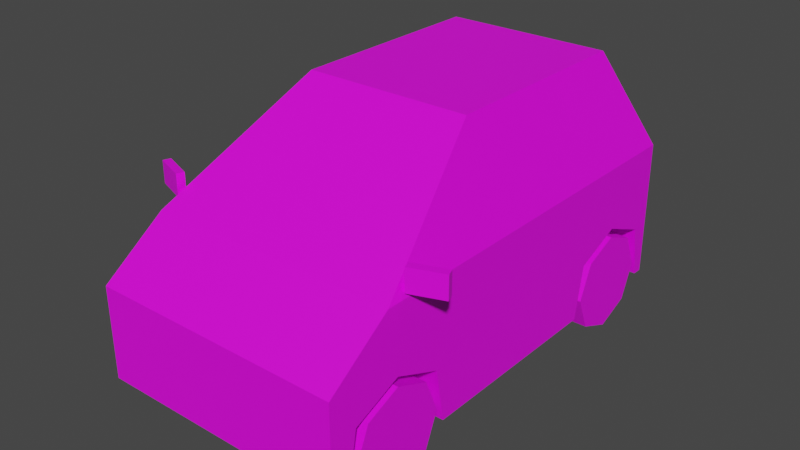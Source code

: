 # Source: Veh_Microcar_White.blend  (saved by Blender 2.90.8; exported with 4.5.12 LTS)
import bpy
from mathutils import Matrix  # noqa: F401  (used for matrix-valued properties, if any)

bpy.ops.wm.read_factory_settings(use_empty=True)
scene = bpy.context.scene
scene.name = 'Scene'

# ---- collections
col_collection = bpy.data.collections.new('Collection'); scene.collection.children.link(col_collection)

# ---- images (referenced by path relative to the original .blend; pixels are not part of the script)
import os
ASSET_DIR = os.environ.get("B2B_ASSET_DIR", "")  # directory of the original .blend (textures are referenced by path, not embedded)
HERE = os.path.dirname(os.path.abspath(__file__))  # packed textures are extracted next to this script under _unpacked/

def load_image(name, relpath, width, height, colorspace="sRGB"):
    """Load a texture the original file referenced (path relative to the .blend, or extracted next to this script)."""
    p = next((c for c in (os.path.join(HERE, relpath), os.path.join(ASSET_DIR, relpath)) if relpath and os.path.exists(c)), "")
    if p:
        img = bpy.data.images.load(p, check_existing=True)
        img.name = name
    else:  # same state as the original file: an image datablock whose file is absent (Cycles renders it pink)
        img = bpy.data.images.new(name, width, height)
        img.source = "FILE"
        img.filepath = "//" + (relpath or name)
    img.colorspace_settings.name = colorspace
    return img
img_city_vehicles_pallete_png = load_image('city_vehicles_pallete.png', 'city_vehicles_pallete.png', 1024, 1024, 'sRGB')

# ---- materials (node trees are filled in below, after node groups)
mat_material_001 = bpy.data.materials.new('Material.001')
mat_material_001.use_transparent_shadow = False

# ---- material node trees
mat_material_001.use_nodes = True; mat_material_001.node_tree.nodes.clear()
_N = mat_material_001.node_tree.nodes; _L = mat_material_001.node_tree.links
n0 = _N.new('ShaderNodeBsdfPrincipled'); n0.name = 'Principled BSDF'; n0.location = (10, 300)
n0.distribution = 'GGX'
n0.subsurface_method = 'BURLEY'
n0.inputs[3].default_value = 1.45
n0.inputs[27].default_value = (0.0, 0.0, 0.0, 1.0)
n0.inputs[28].default_value = 1.0
n1 = _N.new('ShaderNodeOutputMaterial'); n1.name = 'Material Output'; n1.location = (300, 300)
n2 = _N.new('ShaderNodeTexImage'); n2.name = 'Image Texture'; n2.location = (-333, 94)
n2.image = img_city_vehicles_pallete_png
n2.interpolation = 'Closest'
_L.new(n0.outputs[0], n1.inputs[0])
_L.new(n2.outputs[0], n0.inputs[0])
n1.is_active_output = True

# ---- world
world_world = bpy.data.worlds.new('World'); scene.world = world_world
world_world.use_nodes = True; world_world.node_tree.nodes.clear()
_N = world_world.node_tree.nodes; _L = world_world.node_tree.links
n0 = _N.new('ShaderNodeOutputWorld'); n0.name = 'World Output'; n0.location = (300, 300)
n1 = _N.new('ShaderNodeBackground'); n1.name = 'Background'; n1.location = (10, 300)
n1.inputs[0].default_value = (0.05088, 0.05088, 0.05088, 1.0)
_L.new(n1.outputs[0], n0.inputs[0])
n0.is_active_output = True
world_world.color = (0.05088, 0.05088, 0.05088)
world_world.use_sun_shadow = False
world_world.sun_shadow_jitter_overblur = 0.0

# ---- meshes
me_plane = bpy.data.meshes.new('Plane')
me_plane.from_pydata([(0.2226, -0.6541, 0.2539), (0.2226, -0.5144, 0.3118), (0.2226, -0.3747, 0.2539), (0.2226, 0.2674, 0.2539), (0.2226, 0.4071, 0.3118), (0.2226, 0.5468, 0.2539), (0.3679, -0.7342, 0.3659), (0.3679, -0.7342, 0.09772), (0.2295, 0.4986, 0.753), (0.3679, 0.6021, 0.09772), (0.2577, -0.1146, 0.7533), (0.3575, -0.4645, 0.5237), (0.3177, 0.5815, 0.5501), (0.3679, 0.4071, 0.3118), (0.3679, 0.5468, 0.2539), (0.3679, 0.2674, 0.2539), (0.2226, 0.4071, 0.09772), (0.2226, 0.5742, 0.09772), (0.3679, 0.5742, 0.09772), (0.3679, 0.24, 0.09772), (0.2226, 0.24, 0.09772), (0.3679, -0.5144, 0.3118), (0.3679, -0.3747, 0.2539), (0.3679, -0.6541, 0.2539), (0.2226, -0.5144, 0.09772), (0.2226, -0.3473, 0.09772), (0.3679, -0.3473, 0.09772), (0.3679, -0.6815, 0.09772), (0.2226, -0.6815, 0.09772), (0.1849, -0.7342, 0.3659), (0.3679, -0.6027, 0.4595), (0.311, -0.6027, 0.4595), (0.1849, -0.6921, 0.3959), (0.2473, 0.3061, 0.7773), (0.3679, 0.4229, 0.4996), (0.2577, 0.1217, 0.7533), (0.3575, 0.1217, 0.5237), (0.2473, 0.1479, 0.7773), (0.2265, -0.145, 0.7629), (0.3272, -0.4982, 0.5312), (0.3679, 0.1479, 0.4996), (0.2577, 0.1479, 0.7534), (0.3577, 0.1479, 0.5231), (0.2572, 0.2538, 0.7534), (0.3294, 0.2538, 0.5883), (0.3575, 0.1479, 0.5237), (0.2473, -0.1231, 0.7773), (0.3679, -0.5463, 0.4996), (0.223, -0.7342, 0.3368), (0.1629, -0.7342, 0.2736), (0.3679, 0.6021, 0.4996), (0.2473, 0.4886, 0.7773), (0.2402, -0.7342, 0.1857), (0.2841, -0.7342, 0.1286), (0.02092, -0.7342, 0.306), (0.04778, -0.7342, 0.2598), (0.04778, -0.7342, 0.2044), (0.3679, 0.6021, 0.2927), (0.3679, 0.6021, 0.4657), (0.295, 0.6021, 0.4657), (0.295, 0.6021, 0.3474), (0.06566, 0.6021, 0.4061), (0.06566, 0.6021, 0.3301), (0.2943, 0.6021, 0.09772), (0.2274, 0.6021, 0.1646), (0.3679, 0.6021, 0.3474), (-0.2226, -0.6541, 0.2539), (-0.2226, -0.5144, 0.3118), (-0.2226, -0.3747, 0.2539), (-0.2226, 0.2674, 0.2539), (-0.2226, 0.4071, 0.3118), (-0.2226, 0.5468, 0.2539), (-0.3679, -0.7342, 0.3659), (-0.3679, -0.7342, 0.09772), (-0.2295, 0.4986, 0.753), (-0.3679, 0.6021, 0.09772), (-0.2577, -0.1146, 0.7533), (-0.3575, -0.4645, 0.5237), (-0.3177, 0.5815, 0.5501), (0.0, -0.7342, 0.3659), (0.0, -0.7342, 0.09772), (0.0, 0.4886, 0.7773), (0.0, 0.6021, 0.09772), (0.0, -0.1231, 0.7773), (0.0, -0.5463, 0.4996), (0.0, 0.6021, 0.4996), (-0.3679, 0.4071, 0.3118), (-0.3679, 0.5468, 0.2539), (-0.3679, 0.2674, 0.2539), (-0.2226, 0.4071, 0.09772), (-0.2226, 0.5742, 0.09772), (-0.3679, 0.5742, 0.09772), (-0.3679, 0.24, 0.09772), (-0.2226, 0.24, 0.09772), (-0.3679, -0.5144, 0.3118), (-0.3679, -0.3747, 0.2539), (-0.3679, -0.6541, 0.2539), (-0.2226, -0.5144, 0.09772), (-0.2226, -0.3473, 0.09772), (-0.3679, -0.3473, 0.09772), (-0.3679, -0.6815, 0.09772), (-0.2226, -0.6815, 0.09772), (-0.1849, -0.7342, 0.3659), (-0.3679, -0.6027, 0.4595), (-0.311, -0.6027, 0.4595), (-0.1849, -0.6921, 0.3959), (-0.2473, 0.3061, 0.7773), (-0.3679, 0.4229, 0.4996), (-0.2577, 0.1217, 0.7533), (-0.3575, 0.1217, 0.5237), (-0.2473, 0.1479, 0.7773), (-0.2265, -0.145, 0.7629), (-0.3272, -0.4982, 0.5312), (-0.3679, 0.1479, 0.4996), (-0.2577, 0.1479, 0.7534), (-0.3577, 0.1479, 0.5231), (-0.2572, 0.2538, 0.7534), (-0.3294, 0.2538, 0.5883), (-0.3575, 0.1479, 0.5237), (-0.2473, -0.1231, 0.7773), (-0.3679, -0.5463, 0.4996), (0.0, -0.145, 0.7629), (0.0, -0.4982, 0.5312), (0.0, -0.7342, 0.3368), (0.0, -0.7342, 0.2736), (-0.223, -0.7342, 0.3368), (-0.1629, -0.7342, 0.2736), (-0.3679, 0.6021, 0.4996), (-0.2473, 0.4886, 0.7773), (0.0, 0.5815, 0.5501), (0.0, 0.4986, 0.753), (0.0, -0.7342, 0.1857), (0.0, -0.7342, 0.1286), (-0.2402, -0.7342, 0.1857), (-0.2841, -0.7342, 0.1286), (0.0, -0.7342, 0.3267), (0.0, -0.7342, 0.2852), (-0.02092, -0.7342, 0.306), (0.0, -0.7342, 0.2598), (0.0, -0.7342, 0.2044), (-0.04778, -0.7342, 0.2598), (-0.04778, -0.7342, 0.2044), (-0.3679, 0.6021, 0.2927), (-0.3679, 0.6021, 0.4657), (-0.295, 0.6021, 0.4657), (-0.295, 0.6021, 0.3474), (0.0, 0.6021, 0.3301), (0.0, 0.6021, 0.4061), (-0.06566, 0.6021, 0.4061), (-0.06566, 0.6021, 0.3301), (0.0, 0.6021, 0.1646), (-0.2943, 0.6021, 0.09772), (-0.2274, 0.6021, 0.1646), (-0.3679, 0.6021, 0.3474), (0.3676, -0.492, 0.5138), (0.3676, -0.492, 0.5784), (0.3598, -0.4707, 0.5138), (0.3598, -0.4707, 0.5784), (0.4597, -0.4583, 0.5138), (0.4597, -0.4583, 0.5784), (0.4519, -0.437, 0.5138), (0.4519, -0.437, 0.5784), (-0.3676, -0.492, 0.5138), (-0.3676, -0.492, 0.5784), (-0.3598, -0.4707, 0.5138), (-0.3598, -0.4707, 0.5784), (-0.4597, -0.4583, 0.5138), (-0.4597, -0.4583, 0.5784), (-0.4519, -0.437, 0.5138), (-0.4519, -0.437, 0.5784)], [], [(0, 1, 21, 23), (1, 2, 22, 21), (2, 25, 26, 22), (3, 4, 13, 15), (4, 5, 14, 13), (5, 17, 18, 14), (50, 34, 40, 47, 30, 6, 7, 27, 23, 21, 22, 26, 19, 15, 13, 14, 18, 9, 57, 65, 58), (50, 58, 59, 60, 57, 9, 63, 64, 150, 146, 62, 61, 147, 85), (46, 37, 33, 51, 81, 83), (6, 30, 31, 32, 29), (39, 38, 121, 122), (8, 12, 129, 130), (7, 6, 29, 79, 123, 48, 49, 124, 138, 55, 56, 139, 131, 52, 53, 132, 80), (11, 36, 35, 10), (16, 3, 20), (16, 4, 3), (16, 5, 4), (20, 3, 15, 19), (17, 5, 16), (24, 0, 28), (24, 1, 0), (24, 2, 1), (28, 0, 23, 27), (25, 2, 24), (9, 18, 17, 16, 20, 19, 26, 25, 24, 28, 27, 7, 80, 82, 63), (29, 32, 31, 30, 47, 84, 79), (33, 34, 50, 51), (37, 41, 43, 44, 42, 40, 34, 33), (10, 35, 37, 46), (11, 10, 46, 47), (36, 11, 47, 40), (35, 41, 37), (42, 44, 43, 41, 45), (45, 36, 40, 42), (41, 35, 36, 45), (38, 39, 47, 46), (121, 38, 46, 83), (39, 122, 84, 47), (124, 49, 48, 123, 135, 54, 136), (12, 8, 51, 50), (129, 12, 50, 85), (8, 130, 81, 51), (132, 53, 52, 131), (136, 54, 135), (139, 56, 55, 138), (57, 60, 65), (147, 61, 62, 146), (150, 64, 63, 82), (65, 60, 59, 58), (66, 96, 94, 67), (67, 94, 95, 68), (68, 95, 99, 98), (69, 88, 86, 70), (70, 86, 87, 71), (71, 87, 91, 90), (127, 143, 153, 142, 75, 91, 87, 86, 88, 92, 99, 95, 94, 96, 100, 73, 72, 103, 120, 113, 107), (127, 85, 147, 148, 149, 146, 150, 152, 151, 75, 142, 145, 144, 143), (119, 83, 81, 128, 106, 110), (72, 102, 105, 104, 103), (112, 122, 121, 111), (74, 130, 129, 78), (73, 80, 132, 134, 133, 131, 139, 141, 140, 138, 124, 126, 125, 123, 79, 102, 72), (77, 76, 108, 109), (89, 93, 69), (89, 69, 70), (89, 70, 71), (93, 92, 88, 69), (90, 89, 71), (97, 101, 66), (97, 66, 67), (97, 67, 68), (101, 100, 96, 66), (98, 97, 68), (75, 151, 82, 80, 73, 100, 101, 97, 98, 99, 92, 93, 89, 90, 91), (102, 79, 84, 120, 103, 104, 105), (106, 128, 127, 107), (110, 106, 107, 113, 115, 117, 116, 114), (76, 119, 110, 108), (77, 120, 119, 76), (109, 113, 120, 77), (108, 110, 114), (115, 118, 114, 116, 117), (118, 115, 113, 109), (114, 118, 109, 108), (111, 119, 120, 112), (121, 83, 119, 111), (112, 120, 84, 122), (124, 136, 137, 135, 123, 125, 126), (78, 127, 128, 74), (129, 85, 127, 78), (74, 128, 81, 130), (132, 131, 133, 134), (136, 135, 137), (139, 138, 140, 141), (142, 153, 145), (147, 146, 149, 148), (150, 82, 151, 152), (153, 143, 144, 145), (154, 155, 157, 156), (156, 157, 161, 160), (160, 161, 159, 158), (158, 159, 155, 154), (156, 160, 158, 154), (161, 157, 155, 159), (162, 164, 165, 163), (164, 168, 169, 165), (168, 166, 167, 169), (166, 162, 163, 167), (164, 162, 166, 168), (169, 167, 163, 165)])
_uv = me_plane.uv_layers.new(name='UVMap')
_uv.uv.foreach_set('vector', [0.2047, 0.05773, 0.2047, 0.05509, 0.2075, 0.05509, 0.2075, 0.05773, 0.2047, 0.05509, 0.2047, 0.05245, 0.2075, 0.05245, 0.2075, 0.05509, 0.2208, 0.05117, 0.2208, 0.05414, 0.218, 0.05414, 0.218, 0.05117, 0.2162, 0.04382, 0.2162, 0.04118, 0.219, 0.04118, 0.219, 0.04382, 0.2162, 0.04118, 0.2162, 0.03854, 0.219, 0.03854, 0.219, 0.04118, 0.2208, 0.05414, 0.2208, 0.05711, 0.218, 0.05711, 0.218, 0.05414, 0.9162, 0.3419, 0.9162, 0.34, 0.9162, 0.3371, 0.9162, 0.3299, 0.9166, 0.3293, 0.9176, 0.328, 0.9204, 0.328, 0.9204, 0.3285, 0.9187, 0.3288, 0.9181, 0.3303, 0.9187, 0.3317, 0.9204, 0.332, 0.9204, 0.3381, 0.9187, 0.3384, 0.9181, 0.3398, 0.9187, 0.3413, 0.9204, 0.3416, 0.9204, 0.3419, 0.9183, 0.3419, 0.9178, 0.3419, 0.9165, 0.3419, 0.9161, 0.3419, 0.9165, 0.3419, 0.9165, 0.3426, 0.9178, 0.3426, 0.9183, 0.3419, 0.9204, 0.3419, 0.9204, 0.3426, 0.9197, 0.3433, 0.9197, 0.3457, 0.9179, 0.3457, 0.9179, 0.345, 0.9171, 0.345, 0.9171, 0.3457, 0.9161, 0.3457, 0.1435, 0.04848, 0.1435, 0.04697, 0.1435, 0.04609, 0.1435, 0.04507, 0.1449, 0.04507, 0.1449, 0.04848, 0.9701, 0.5037, 0.9701, 0.4996, 0.9719, 0.4996, 0.976, 0.5024, 0.976, 0.5037, 0.1106, 0.04704, 0.1113, 0.04482, 0.1127, 0.04482, 0.1127, 0.04704, 0.1152, 0.04171, 0.1166, 0.04115, 0.1166, 0.04315, 0.1152, 0.04315, 0.9232, 0.3495, 0.9204, 0.3495, 0.9204, 0.3476, 0.9204, 0.3457, 0.9207, 0.3457, 0.9207, 0.348, 0.9214, 0.3474, 0.9214, 0.3457, 0.9215, 0.3457, 0.9215, 0.3462, 0.9221, 0.3462, 0.9221, 0.3457, 0.9223, 0.3457, 0.9223, 0.3482, 0.9229, 0.3487, 0.9229, 0.3457, 0.9232, 0.3457, 0.1168, 0.03413, 0.1168, 0.03781, 0.1152, 0.03781, 0.1152, 0.03633, 0.2162, 0.04802, 0.2132, 0.04538, 0.2162, 0.04486, 0.2162, 0.04802, 0.2121, 0.04802, 0.2132, 0.04538, 0.2162, 0.04802, 0.2132, 0.05066, 0.2121, 0.04802, 0.2188, 0.03404, 0.2188, 0.03114, 0.2216, 0.03114, 0.2216, 0.03404, 0.2162, 0.05117, 0.2132, 0.05066, 0.2162, 0.04802, 0.2121, 0.04802, 0.2091, 0.04538, 0.2121, 0.04486, 0.2121, 0.04802, 0.208, 0.04802, 0.2091, 0.04538, 0.2121, 0.04802, 0.2091, 0.05066, 0.208, 0.04802, 0.2188, 0.03694, 0.2188, 0.03404, 0.2216, 0.03404, 0.2216, 0.03694, 0.2121, 0.05117, 0.2091, 0.05066, 0.2121, 0.04802, 0.2282, 0.03255, 0.2282, 0.03304, 0.2256, 0.03304, 0.2256, 0.03601, 0.2256, 0.03897, 0.2282, 0.03897, 0.2282, 0.04938, 0.2256, 0.04938, 0.2256, 0.05235, 0.2256, 0.05531, 0.2282, 0.05531, 0.2282, 0.05624, 0.2216, 0.05624, 0.2216, 0.03255, 0.2269, 0.03255, 0.9073, 0.3546, 0.9073, 0.3542, 0.9059, 0.3532, 0.9053, 0.3532, 0.9053, 0.3526, 0.9092, 0.3526, 0.9092, 0.3546, 0.1469, 0.04342, 0.1486, 0.04407, 0.1486, 0.04507, 0.1469, 0.04444, 0.1469, 0.04254, 0.1471, 0.04254, 0.1471, 0.04313, 0.148, 0.04313, 0.1484, 0.04254, 0.1486, 0.04254, 0.1486, 0.04407, 0.1469, 0.04342, 0.1471, 0.04108, 0.1471, 0.04239, 0.1469, 0.04254, 0.1469, 0.04103, 0.1484, 0.03913, 0.1471, 0.04108, 0.1469, 0.04103, 0.1486, 0.03867, 0.1484, 0.04239, 0.1484, 0.03913, 0.1486, 0.03867, 0.1486, 0.04254, 0.1471, 0.04239, 0.1471, 0.04254, 0.1469, 0.04254, 0.1168, 0.03798, 0.1163, 0.03864, 0.1152, 0.03864, 0.1152, 0.03798, 0.1168, 0.03798, 0.1484, 0.04254, 0.1484, 0.04239, 0.1486, 0.04254, 0.1484, 0.04254, 0.1471, 0.04254, 0.1471, 0.04239, 0.1484, 0.04239, 0.1484, 0.04254, 0.1436, 0.0486, 0.143, 0.05057, 0.1428, 0.05084, 0.1435, 0.04848, 0.1449, 0.0486, 0.1436, 0.0486, 0.1435, 0.04848, 0.1449, 0.04848, 0.143, 0.05057, 0.1449, 0.05057, 0.1449, 0.05084, 0.1428, 0.05084, 0.118, 0.05052, 0.118, 0.05637, 0.1157, 0.05852, 0.1157, 0.05052, 0.1161, 0.05052, 0.1168, 0.05127, 0.1176, 0.05052, 0.1483, 0.04535, 0.1471, 0.04584, 0.1469, 0.04574, 0.1486, 0.04507, 0.1483, 0.04712, 0.1483, 0.04535, 0.1486, 0.04507, 0.1486, 0.04712, 0.1471, 0.04584, 0.1471, 0.04712, 0.1469, 0.04712, 0.1469, 0.04574, 0.1233, 0.05052, 0.1233, 0.06071, 0.1212, 0.05914, 0.1212, 0.05052, 0.8179, 0.1098, 0.8135, 0.1142, 0.8091, 0.1098, 0.5235, 0.03899, 0.5235, 0.04029, 0.522, 0.04029, 0.522, 0.03899, 0.8828, 0.5592, 0.8805, 0.5622, 0.8805, 0.5592, 0.5106, 0.03899, 0.5106, 0.03722, 0.5127, 0.03722, 0.5127, 0.03899, 0.1175, 0.03899, 0.1175, 0.03153, 0.1198, 0.02934, 0.1198, 0.03899, 0.9206, 0.5584, 0.9206, 0.5619, 0.9148, 0.5619, 0.9148, 0.5584, 0.2162, 0.04486, 0.219, 0.04486, 0.219, 0.0475, 0.2162, 0.0475, 0.2162, 0.0475, 0.219, 0.0475, 0.219, 0.05014, 0.2162, 0.05014, 0.2188, 0.03642, 0.216, 0.03642, 0.216, 0.03345, 0.2188, 0.03345, 0.2188, 0.03345, 0.216, 0.03345, 0.216, 0.03081, 0.2188, 0.03081, 0.2188, 0.03081, 0.216, 0.03081, 0.216, 0.02817, 0.2188, 0.02817, 0.2188, 0.02817, 0.2216, 0.02817, 0.2216, 0.03114, 0.2188, 0.03114, 0.9246, 0.3419, 0.9243, 0.3419, 0.923, 0.3419, 0.9225, 0.3419, 0.9204, 0.3419, 0.9204, 0.3416, 0.922, 0.3413, 0.9227, 0.3398, 0.922, 0.3384, 0.9204, 0.3381, 0.9204, 0.332, 0.922, 0.3317, 0.9227, 0.3303, 0.922, 0.3288, 0.9204, 0.3285, 0.9204, 0.328, 0.9232, 0.328, 0.9242, 0.3293, 0.9246, 0.3299, 0.9246, 0.3371, 0.9246, 0.34, 0.9161, 0.3495, 0.9161, 0.3457, 0.9171, 0.3457, 0.9171, 0.3464, 0.9179, 0.3464, 0.9179, 0.3457, 0.9197, 0.3457, 0.9197, 0.3481, 0.9204, 0.3488, 0.9204, 0.3495, 0.9183, 0.3495, 0.9178, 0.3488, 0.9165, 0.3488, 0.9165, 0.3495, 0.1463, 0.04848, 0.1449, 0.04848, 0.1449, 0.04507, 0.1463, 0.04507, 0.1463, 0.04609, 0.1463, 0.04697, 0.9937, 0.5037, 0.9878, 0.5037, 0.9878, 0.5024, 0.9918, 0.4996, 0.9937, 0.4996, 0.1148, 0.04704, 0.1127, 0.04704, 0.1127, 0.04482, 0.1142, 0.04482, 0.1152, 0.04459, 0.1152, 0.04315, 0.1166, 0.04315, 0.1166, 0.04515, 0.9232, 0.3419, 0.9232, 0.3457, 0.9229, 0.3457, 0.9229, 0.3427, 0.9223, 0.3432, 0.9223, 0.3457, 0.9221, 0.3457, 0.9221, 0.3452, 0.9215, 0.3452, 0.9215, 0.3457, 0.9214, 0.3457, 0.9214, 0.344, 0.9207, 0.3434, 0.9207, 0.3457, 0.9204, 0.3457, 0.9204, 0.3438, 0.9204, 0.3419, 0.1222, 0.03413, 0.1237, 0.03633, 0.1237, 0.03781, 0.1222, 0.03781, 0.2162, 0.0417, 0.2162, 0.04486, 0.2132, 0.04434, 0.2162, 0.0417, 0.2132, 0.04434, 0.2121, 0.0417, 0.2162, 0.0417, 0.2121, 0.0417, 0.2132, 0.03906, 0.219, 0.03854, 0.2218, 0.03854, 0.2218, 0.04145, 0.219, 0.04145, 0.2162, 0.03854, 0.2162, 0.0417, 0.2132, 0.03906, 0.2121, 0.0417, 0.2121, 0.04486, 0.2091, 0.04434, 0.2121, 0.0417, 0.2091, 0.04434, 0.208, 0.0417, 0.2121, 0.0417, 0.208, 0.0417, 0.2091, 0.03906, 0.2218, 0.04435, 0.219, 0.04435, 0.219, 0.04145, 0.2218, 0.04145, 0.2121, 0.03854, 0.2121, 0.0417, 0.2091, 0.03906, 0.2149, 0.03255, 0.2162, 0.03255, 0.2216, 0.03255, 0.2216, 0.05624, 0.2149, 0.05624, 0.2149, 0.05531, 0.2175, 0.05531, 0.2175, 0.05235, 0.2175, 0.04938, 0.2149, 0.04938, 0.2149, 0.03897, 0.2175, 0.03897, 0.2175, 0.03601, 0.2175, 0.03304, 0.2149, 0.03304, 0.9112, 0.3546, 0.9092, 0.3546, 0.9092, 0.3526, 0.9131, 0.3526, 0.9131, 0.3532, 0.9125, 0.3532, 0.9112, 0.3542, 0.1547, 0.04342, 0.1547, 0.04444, 0.1531, 0.04507, 0.1531, 0.04407, 0.1547, 0.04254, 0.1547, 0.04342, 0.1531, 0.04407, 0.1531, 0.04254, 0.1532, 0.04254, 0.1536, 0.04313, 0.1546, 0.04313, 0.1546, 0.04254, 0.1546, 0.04108, 0.1547, 0.04103, 0.1547, 0.04254, 0.1546, 0.04239, 0.1532, 0.03913, 0.1531, 0.03867, 0.1547, 0.04103, 0.1546, 0.04108, 0.1532, 0.04239, 0.1531, 0.04254, 0.1531, 0.03867, 0.1532, 0.03913, 0.1546, 0.04239, 0.1547, 0.04254, 0.1546, 0.04254, 0.1222, 0.03798, 0.1222, 0.03798, 0.1237, 0.03798, 0.1237, 0.03864, 0.1226, 0.03864, 0.1532, 0.04254, 0.1532, 0.04254, 0.1531, 0.04254, 0.1532, 0.04239, 0.1546, 0.04254, 0.1532, 0.04254, 0.1532, 0.04239, 0.1546, 0.04239, 0.1461, 0.0486, 0.1463, 0.04848, 0.1469, 0.05084, 0.1467, 0.05057, 0.1449, 0.0486, 0.1449, 0.04848, 0.1463, 0.04848, 0.1461, 0.0486, 0.1467, 0.05057, 0.1469, 0.05084, 0.1449, 0.05084, 0.1449, 0.05057, 0.118, 0.05052, 0.1176, 0.05052, 0.1168, 0.04977, 0.1161, 0.05052, 0.1157, 0.05052, 0.1157, 0.04252, 0.118, 0.04467, 0.1483, 0.04889, 0.1486, 0.04917, 0.1469, 0.0485, 0.1471, 0.0484, 0.1483, 0.04712, 0.1486, 0.04712, 0.1486, 0.04917, 0.1483, 0.04889, 0.1471, 0.0484, 0.1469, 0.0485, 0.1469, 0.04712, 0.1471, 0.04712, 0.1233, 0.05052, 0.1212, 0.05052, 0.1212, 0.0419, 0.1233, 0.04033, 0.8179, 0.1098, 0.8091, 0.1098, 0.8135, 0.1054, 0.5235, 0.03899, 0.522, 0.03899, 0.522, 0.0377, 0.5235, 0.0377, 0.8828, 0.5891, 0.8805, 0.5891, 0.8805, 0.5861, 0.5106, 0.03899, 0.5127, 0.03899, 0.5127, 0.04077, 0.5106, 0.04077, 0.1175, 0.03899, 0.1198, 0.03899, 0.1198, 0.04865, 0.1175, 0.04646, 0.9206, 0.5938, 0.9148, 0.5938, 0.9148, 0.5903, 0.9206, 0.5903, 0.1559, 0.02403, 0.1559, 0.02585, 0.1553, 0.02583, 0.1553, 0.02401, 0.9452, 0.4848, 0.9434, 0.4848, 0.9434, 0.4822, 0.9452, 0.4822, 0.1547, 0.02403, 0.1547, 0.02585, 0.1541, 0.02583, 0.1541, 0.02401, 0.1525, 0.05523, 0.1506, 0.05521, 0.1506, 0.05261, 0.1525, 0.05263, 0.1377, 0.05264, 0.1377, 0.04988, 0.1384, 0.04988, 0.1384, 0.05264, 0.1384, 0.04711, 0.1384, 0.04988, 0.1377, 0.04988, 0.1377, 0.04711, 0.1553, 0.02401, 0.1547, 0.02403, 0.1547, 0.02585, 0.1553, 0.02583, 0.9496, 0.503, 0.9496, 0.5004, 0.9478, 0.5005, 0.9478, 0.5031, 0.1559, 0.02585, 0.1566, 0.02583, 0.1566, 0.02401, 0.1559, 0.02403, 0.1541, 0.02585, 0.1541, 0.02325, 0.1523, 0.0232, 0.1523, 0.02579, 0.1573, 0.04145, 0.1567, 0.04145, 0.1567, 0.04422, 0.1573, 0.04422, 0.1531, 0.05261, 0.1525, 0.05261, 0.1525, 0.05538, 0.1531, 0.05538])
me_plane.materials.append(mat_material_001)
me_plane.use_remesh_fix_poles = True
me_plane.use_remesh_preserve_attributes = False
me_plane.use_mirror_vertex_groups = False
me_plane.update()
me_plane_001 = bpy.data.meshes.new('Plane.001')
me_plane_001.from_pydata([(0.2615, -0.5144, 0.1428), (0.3679, -0.5144, 0.1428), (0.2615, -0.3724, 0.1428), (0.3679, -0.3724, 0.1428), (0.2615, -0.414, 0.04236), (0.3679, -0.414, 0.04236), (0.2615, -0.5144, 0.0007692), (0.3679, -0.5144, 0.0007693), (0.2615, -0.6148, 0.04236), (0.3679, -0.6148, 0.04236), (0.2615, -0.6564, 0.1428), (0.3679, -0.6564, 0.1428), (0.2615, -0.6148, 0.2432), (0.3679, -0.6148, 0.2432), (0.2615, -0.5144, 0.2848), (0.3679, -0.5144, 0.2848), (0.2615, -0.414, 0.2432), (0.3679, -0.414, 0.2432), (0.3679, -0.4489, 0.07726), (0.3679, -0.4218, 0.1428), (0.3679, -0.5144, 0.05013), (0.3679, -0.5799, 0.07726), (0.3679, -0.607, 0.1428), (0.3679, -0.5799, 0.2083), (0.3679, -0.5144, 0.2354), (0.3679, -0.4489, 0.2083)], [], [(0, 2, 4), (1, 18, 19), (2, 3, 5, 4), (0, 4, 6), (1, 20, 18), (4, 5, 7, 6), (0, 6, 8), (1, 21, 20), (6, 7, 9, 8), (0, 8, 10), (1, 22, 21), (8, 9, 11, 10), (0, 10, 12), (1, 23, 22), (10, 11, 13, 12), (0, 12, 14), (1, 24, 23), (12, 13, 15, 14), (0, 14, 16), (1, 25, 24), (14, 15, 17, 16), (0, 16, 2), (1, 19, 25), (16, 17, 3, 2), (19, 18, 5, 3), (18, 20, 7, 5), (20, 21, 9, 7), (21, 22, 11, 9), (22, 23, 13, 11), (23, 24, 15, 13), (24, 25, 17, 15), (25, 19, 3, 17)])
_uv = me_plane_001.uv_layers.new(name='UVMap')
_uv.uv.foreach_set('vector', [0.1127, 0.05203, 0.1122, 0.05087, 0.1131, 0.05087, 0.2419, 0.04096, 0.2416, 0.0402, 0.2423, 0.0402, 0.1219, 0.04525, 0.1228, 0.04525, 0.1228, 0.04611, 0.1219, 0.04611, 0.1127, 0.05203, 0.1131, 0.05087, 0.1138, 0.05155, 0.2419, 0.04096, 0.2412, 0.04065, 0.2416, 0.0402, 0.1205, 0.0473, 0.1215, 0.0473, 0.1215, 0.04819, 0.1205, 0.04819, 0.1127, 0.05203, 0.1138, 0.05155, 0.1138, 0.05252, 0.2419, 0.04096, 0.2412, 0.04128, 0.2412, 0.04065, 0.1205, 0.04819, 0.1215, 0.04819, 0.1215, 0.04908, 0.1205, 0.04908, 0.1127, 0.05203, 0.1138, 0.05252, 0.1131, 0.0532, 0.2419, 0.04096, 0.2416, 0.04172, 0.2412, 0.04128, 0.1225, 0.03602, 0.1215, 0.03602, 0.1215, 0.03512, 0.1225, 0.03512, 0.1127, 0.05203, 0.1131, 0.0532, 0.1122, 0.0532, 0.2419, 0.04096, 0.2423, 0.04172, 0.2416, 0.04172, 0.1225, 0.03512, 0.1215, 0.03512, 0.1215, 0.03424, 0.1225, 0.03424, 0.1127, 0.05203, 0.1122, 0.0532, 0.1115, 0.05251, 0.2419, 0.04096, 0.2427, 0.04127, 0.2423, 0.04172, 0.1225, 0.04908, 0.1215, 0.04908, 0.1215, 0.04819, 0.1225, 0.04819, 0.1127, 0.05203, 0.1115, 0.05251, 0.1115, 0.05155, 0.2419, 0.04096, 0.2427, 0.04064, 0.2427, 0.04127, 0.1225, 0.04819, 0.1215, 0.04819, 0.1215, 0.0473, 0.1225, 0.0473, 0.1127, 0.05203, 0.1115, 0.05155, 0.1122, 0.05087, 0.2419, 0.04096, 0.2423, 0.0402, 0.2427, 0.04064, 0.1219, 0.04433, 0.1228, 0.04433, 0.1228, 0.04525, 0.1219, 0.04525, 0.1106, 0.05127, 0.11, 0.05127, 0.1098, 0.05087, 0.1108, 0.05087, 0.11, 0.05127, 0.1095, 0.05172, 0.1091, 0.05155, 0.1098, 0.05087, 0.1095, 0.05172, 0.1095, 0.05235, 0.1091, 0.05252, 0.1091, 0.05155, 0.1095, 0.05235, 0.11, 0.05279, 0.1098, 0.0532, 0.1091, 0.05252, 0.11, 0.05279, 0.1106, 0.05279, 0.1108, 0.0532, 0.1098, 0.0532, 0.1106, 0.05279, 0.1111, 0.05235, 0.1115, 0.05251, 0.1108, 0.0532, 0.1111, 0.05235, 0.1111, 0.05172, 0.1115, 0.05155, 0.1115, 0.05251, 0.1111, 0.05172, 0.1106, 0.05127, 0.1108, 0.05087, 0.1115, 0.05155])
me_plane_001.materials.append(mat_material_001)
me_plane_001.use_remesh_fix_poles = True
me_plane_001.use_remesh_preserve_attributes = False
me_plane_001.use_mirror_vertex_groups = False
me_plane_001.update()
me_plane_002 = bpy.data.meshes.new('Plane.002')
me_plane_002.from_pydata([(0.2615, 0.4071, 0.1428), (0.3679, 0.4071, 0.1428), (0.2615, 0.5491, 0.1428), (0.3679, 0.5491, 0.1428), (0.2615, 0.5075, 0.04236), (0.3679, 0.5075, 0.04236), (0.2615, 0.4071, 0.0007692), (0.3679, 0.4071, 0.0007693), (0.2615, 0.3067, 0.04236), (0.3679, 0.3067, 0.04236), (0.2615, 0.2651, 0.1428), (0.3679, 0.2651, 0.1428), (0.2615, 0.3067, 0.2432), (0.3679, 0.3067, 0.2432), (0.2615, 0.4071, 0.2848), (0.3679, 0.4071, 0.2848), (0.2615, 0.5075, 0.2432), (0.3679, 0.5075, 0.2432), (0.3679, 0.4726, 0.07726), (0.3679, 0.4997, 0.1428), (0.3679, 0.4071, 0.05013), (0.3679, 0.3416, 0.07726), (0.3679, 0.3144, 0.1428), (0.3679, 0.3416, 0.2083), (0.3679, 0.4071, 0.2354), (0.3679, 0.4726, 0.2083)], [], [(0, 2, 4), (1, 18, 19), (2, 3, 5, 4), (0, 4, 6), (1, 20, 18), (4, 5, 7, 6), (0, 6, 8), (1, 21, 20), (6, 7, 9, 8), (0, 8, 10), (1, 22, 21), (8, 9, 11, 10), (0, 10, 12), (1, 23, 22), (10, 11, 13, 12), (0, 12, 14), (1, 24, 23), (12, 13, 15, 14), (0, 14, 16), (1, 25, 24), (14, 15, 17, 16), (0, 16, 2), (1, 19, 25), (16, 17, 3, 2), (19, 18, 5, 3), (18, 20, 7, 5), (20, 21, 9, 7), (21, 22, 11, 9), (22, 23, 13, 11), (23, 24, 15, 13), (24, 25, 17, 15), (25, 19, 3, 17)])
_uv = me_plane_002.uv_layers.new(name='UVMap')
_uv.uv.foreach_set('vector', [0.1189, 0.05143, 0.1194, 0.0526, 0.1184, 0.0526, 0.2482, 0.04036, 0.2485, 0.04112, 0.2479, 0.04112, 0.1227, 0.04307, 0.1218, 0.04307, 0.1218, 0.04221, 0.1227, 0.04221, 0.1189, 0.05143, 0.1184, 0.0526, 0.1177, 0.05191, 0.2482, 0.04036, 0.249, 0.04067, 0.2485, 0.04112, 0.1214, 0.05027, 0.1224, 0.05027, 0.1224, 0.05116, 0.1214, 0.05116, 0.1189, 0.05143, 0.1177, 0.05191, 0.1177, 0.05095, 0.2482, 0.04036, 0.249, 0.04004, 0.249, 0.04067, 0.1214, 0.05116, 0.1224, 0.05116, 0.1224, 0.05205, 0.1214, 0.05205, 0.1189, 0.05143, 0.1177, 0.05095, 0.1184, 0.05027, 0.2482, 0.04036, 0.2485, 0.0396, 0.249, 0.04004, 0.1225, 0.03781, 0.1215, 0.03781, 0.1215, 0.0369, 0.1225, 0.0369, 0.1189, 0.05143, 0.1184, 0.05027, 0.1194, 0.05027, 0.2482, 0.04036, 0.2479, 0.0396, 0.2485, 0.0396, 0.1225, 0.0369, 0.1215, 0.0369, 0.1215, 0.03602, 0.1225, 0.03602, 0.1189, 0.05143, 0.1194, 0.05027, 0.1201, 0.05095, 0.2482, 0.04036, 0.2474, 0.04005, 0.2479, 0.0396, 0.1192, 0.05438, 0.1183, 0.05438, 0.1183, 0.05349, 0.1192, 0.05349, 0.1189, 0.05143, 0.1201, 0.05095, 0.1201, 0.05192, 0.2482, 0.04036, 0.2474, 0.04068, 0.2474, 0.04005, 0.1192, 0.05349, 0.1183, 0.05349, 0.1183, 0.0526, 0.1192, 0.0526, 0.1189, 0.05143, 0.1201, 0.05192, 0.1194, 0.0526, 0.2482, 0.04036, 0.2479, 0.04112, 0.2474, 0.04068, 0.1227, 0.04399, 0.1218, 0.04399, 0.1218, 0.04307, 0.1227, 0.04307, 0.1162, 0.05219, 0.1169, 0.05219, 0.117, 0.0526, 0.1161, 0.0526, 0.1169, 0.05219, 0.1173, 0.05175, 0.1177, 0.05191, 0.117, 0.0526, 0.1173, 0.05175, 0.1173, 0.05112, 0.1177, 0.05095, 0.1177, 0.05191, 0.1173, 0.05112, 0.1169, 0.05067, 0.117, 0.05027, 0.1177, 0.05095, 0.1169, 0.05067, 0.1162, 0.05067, 0.1161, 0.05027, 0.117, 0.05027, 0.1162, 0.05067, 0.1158, 0.05112, 0.1154, 0.05095, 0.1161, 0.05027, 0.1158, 0.05112, 0.1158, 0.05175, 0.1154, 0.05192, 0.1154, 0.05095, 0.1158, 0.05175, 0.1162, 0.05219, 0.1161, 0.0526, 0.1154, 0.05192])
me_plane_002.materials.append(mat_material_001)
me_plane_002.use_remesh_fix_poles = True
me_plane_002.use_remesh_preserve_attributes = False
me_plane_002.use_mirror_vertex_groups = False
me_plane_002.update()
me_plane_003 = bpy.data.meshes.new('Plane.003')
me_plane_003.from_pydata([(-0.2615, -0.5144, 0.1428), (-0.3679, -0.5144, 0.1428), (-0.2615, -0.3724, 0.1428), (-0.3679, -0.3724, 0.1428), (-0.2615, -0.414, 0.04236), (-0.3679, -0.414, 0.04236), (-0.2615, -0.5144, 0.0007692), (-0.3679, -0.5144, 0.0007692), (-0.2615, -0.6148, 0.04236), (-0.3679, -0.6148, 0.04236), (-0.2615, -0.6564, 0.1428), (-0.3679, -0.6564, 0.1428), (-0.2615, -0.6148, 0.2432), (-0.3679, -0.6148, 0.2432), (-0.2615, -0.5144, 0.2848), (-0.3679, -0.5144, 0.2848), (-0.2615, -0.414, 0.2432), (-0.3679, -0.414, 0.2432), (-0.3679, -0.4489, 0.07726), (-0.3679, -0.4218, 0.1428), (-0.3679, -0.5144, 0.05013), (-0.3679, -0.5799, 0.07726), (-0.3679, -0.607, 0.1428), (-0.3679, -0.5799, 0.2083), (-0.3679, -0.5144, 0.2354), (-0.3679, -0.4489, 0.2083)], [], [(0, 4, 2), (1, 19, 18), (2, 4, 5, 3), (0, 6, 4), (1, 18, 20), (4, 6, 7, 5), (0, 8, 6), (1, 20, 21), (6, 8, 9, 7), (0, 10, 8), (1, 21, 22), (8, 10, 11, 9), (0, 12, 10), (1, 22, 23), (10, 12, 13, 11), (0, 14, 12), (1, 23, 24), (12, 14, 15, 13), (0, 16, 14), (1, 24, 25), (14, 16, 17, 15), (0, 2, 16), (1, 25, 19), (16, 2, 3, 17), (19, 3, 5, 18), (18, 5, 7, 20), (20, 7, 9, 21), (21, 9, 11, 22), (22, 11, 13, 23), (23, 13, 15, 24), (24, 15, 17, 25), (25, 17, 3, 19)])
_uv = me_plane_003.uv_layers.new(name='UVMap')
_uv.uv.foreach_set('vector', [0.1203, 0.03595, 0.1199, 0.03712, 0.1208, 0.03712, 0.252, 0.02721, 0.2523, 0.02645, 0.2517, 0.02645, 0.1218, 0.03997, 0.1218, 0.04085, 0.1227, 0.04085, 0.1227, 0.03997, 0.1203, 0.03595, 0.1192, 0.03643, 0.1199, 0.03712, 0.252, 0.02721, 0.2517, 0.02645, 0.2512, 0.0269, 0.1173, 0.0526, 0.1173, 0.05349, 0.1183, 0.05349, 0.1183, 0.0526, 0.1203, 0.03595, 0.1192, 0.03547, 0.1192, 0.03643, 0.252, 0.02721, 0.2512, 0.0269, 0.2512, 0.02753, 0.1173, 0.05349, 0.1173, 0.05438, 0.1183, 0.05438, 0.1183, 0.05349, 0.1203, 0.03595, 0.1199, 0.03479, 0.1192, 0.03547, 0.252, 0.02721, 0.2512, 0.02753, 0.2517, 0.02797, 0.1211, 0.05483, 0.1211, 0.05392, 0.1201, 0.05392, 0.1201, 0.05483, 0.1203, 0.03595, 0.1208, 0.03479, 0.1199, 0.03479, 0.252, 0.02721, 0.2517, 0.02797, 0.2523, 0.02797, 0.1211, 0.05392, 0.1211, 0.05306, 0.1201, 0.05306, 0.1201, 0.05392, 0.1203, 0.03595, 0.1215, 0.03547, 0.1208, 0.03479, 0.252, 0.02721, 0.2523, 0.02797, 0.2528, 0.02753, 0.1214, 0.05205, 0.1214, 0.05294, 0.1224, 0.05294, 0.1224, 0.05205, 0.1203, 0.03595, 0.1215, 0.03644, 0.1215, 0.03547, 0.252, 0.02721, 0.2528, 0.02753, 0.2528, 0.0269, 0.1214, 0.05294, 0.1214, 0.05384, 0.1224, 0.05384, 0.1224, 0.05294, 0.1203, 0.03595, 0.1208, 0.03712, 0.1215, 0.03644, 0.252, 0.02721, 0.2528, 0.0269, 0.2523, 0.02645, 0.1218, 0.03906, 0.1218, 0.03997, 0.1227, 0.03997, 0.1227, 0.03906, 0.1207, 0.03752, 0.1208, 0.03712, 0.1199, 0.03712, 0.12, 0.03753, 0.12, 0.03753, 0.1199, 0.03712, 0.1192, 0.03781, 0.1196, 0.03797, 0.1196, 0.03797, 0.1192, 0.03781, 0.1192, 0.03877, 0.1196, 0.0386, 0.1196, 0.0386, 0.1192, 0.03877, 0.1199, 0.03945, 0.12, 0.03905, 0.12, 0.03905, 0.1199, 0.03945, 0.1208, 0.03945, 0.1207, 0.03905, 0.1207, 0.03905, 0.1208, 0.03945, 0.1215, 0.03877, 0.1211, 0.0386, 0.1211, 0.0386, 0.1215, 0.03877, 0.1215, 0.0378, 0.1211, 0.03797, 0.1211, 0.03797, 0.1215, 0.0378, 0.1208, 0.03712, 0.1207, 0.03752])
me_plane_003.materials.append(mat_material_001)
me_plane_003.use_remesh_fix_poles = True
me_plane_003.use_remesh_preserve_attributes = False
me_plane_003.use_mirror_vertex_groups = False
me_plane_003.update()
me_plane_004 = bpy.data.meshes.new('Plane.004')
me_plane_004.from_pydata([(-0.2615, 0.4071, 0.1428), (-0.3679, 0.4071, 0.1428), (-0.2615, 0.5491, 0.1428), (-0.3679, 0.5491, 0.1428), (-0.2615, 0.5075, 0.04236), (-0.3679, 0.5075, 0.04236), (-0.2615, 0.4071, 0.0007692), (-0.3679, 0.4071, 0.0007692), (-0.2615, 0.3067, 0.04236), (-0.3679, 0.3067, 0.04236), (-0.2615, 0.2651, 0.1428), (-0.3679, 0.2651, 0.1428), (-0.2615, 0.3067, 0.2432), (-0.3679, 0.3067, 0.2432), (-0.2615, 0.4071, 0.2848), (-0.3679, 0.4071, 0.2848), (-0.2615, 0.5075, 0.2432), (-0.3679, 0.5075, 0.2432), (-0.3679, 0.4726, 0.07726), (-0.3679, 0.4997, 0.1428), (-0.3679, 0.4071, 0.05013), (-0.3679, 0.3416, 0.07726), (-0.3679, 0.3144, 0.1428), (-0.3679, 0.3416, 0.2083), (-0.3679, 0.4071, 0.2354), (-0.3679, 0.4726, 0.2083)], [], [(0, 4, 2), (1, 19, 18), (2, 4, 5, 3), (0, 6, 4), (1, 18, 20), (4, 6, 7, 5), (0, 8, 6), (1, 20, 21), (6, 8, 9, 7), (0, 10, 8), (1, 21, 22), (8, 10, 11, 9), (0, 12, 10), (1, 22, 23), (10, 12, 13, 11), (0, 14, 12), (1, 23, 24), (12, 14, 15, 13), (0, 16, 14), (1, 24, 25), (14, 16, 17, 15), (0, 2, 16), (1, 25, 19), (16, 2, 3, 17), (19, 3, 5, 18), (18, 5, 7, 20), (20, 7, 9, 21), (21, 9, 11, 22), (22, 11, 13, 23), (23, 13, 15, 24), (24, 15, 17, 25), (25, 17, 3, 19)])
_uv = me_plane_004.uv_layers.new(name='UVMap')
_uv.uv.foreach_set('vector', [0.1079, 0.05203, 0.1074, 0.0532, 0.1084, 0.0532, 0.252, 0.02255, 0.2517, 0.02331, 0.2523, 0.02331, 0.1215, 0.03336, 0.1215, 0.03424, 0.1225, 0.03424, 0.1225, 0.03336, 0.1079, 0.05203, 0.1067, 0.05251, 0.1074, 0.0532, 0.252, 0.02255, 0.2523, 0.02331, 0.2528, 0.02286, 0.1154, 0.0526, 0.1154, 0.05349, 0.1163, 0.05349, 0.1163, 0.0526, 0.1079, 0.05203, 0.1067, 0.05155, 0.1067, 0.05251, 0.252, 0.02255, 0.2528, 0.02286, 0.2528, 0.02223, 0.1154, 0.05349, 0.1154, 0.05438, 0.1163, 0.05438, 0.1163, 0.05349, 0.1079, 0.05203, 0.1074, 0.05087, 0.1067, 0.05155, 0.252, 0.02255, 0.2528, 0.02223, 0.2523, 0.02179, 0.1067, 0.0532, 0.1067, 0.05412, 0.1077, 0.05412, 0.1077, 0.0532, 0.1079, 0.05203, 0.1084, 0.05087, 0.1074, 0.05087, 0.252, 0.02255, 0.2523, 0.02179, 0.2517, 0.02179, 0.1067, 0.05412, 0.1067, 0.05498, 0.1077, 0.05498, 0.1077, 0.05412, 0.1079, 0.05203, 0.1091, 0.05155, 0.1084, 0.05087, 0.252, 0.02255, 0.2517, 0.02179, 0.2512, 0.02223, 0.1163, 0.0526, 0.1163, 0.05349, 0.1173, 0.05349, 0.1173, 0.0526, 0.1079, 0.05203, 0.1091, 0.05252, 0.1091, 0.05155, 0.252, 0.02255, 0.2512, 0.02223, 0.2512, 0.02286, 0.1163, 0.05349, 0.1163, 0.05438, 0.1173, 0.05438, 0.1173, 0.05349, 0.1079, 0.05203, 0.1084, 0.0532, 0.1091, 0.05252, 0.252, 0.02255, 0.2512, 0.02286, 0.2517, 0.02331, 0.1215, 0.03245, 0.1215, 0.03336, 0.1225, 0.03336, 0.1225, 0.03245, 0.12, 0.03438, 0.1199, 0.03479, 0.1208, 0.03479, 0.1207, 0.03438, 0.1207, 0.03438, 0.1208, 0.03479, 0.1215, 0.0341, 0.1211, 0.03393, 0.1211, 0.03393, 0.1215, 0.0341, 0.1215, 0.03314, 0.1211, 0.0333, 0.1211, 0.0333, 0.1215, 0.03314, 0.1208, 0.03245, 0.1207, 0.03286, 0.1207, 0.03286, 0.1208, 0.03245, 0.1199, 0.03246, 0.12, 0.03286, 0.12, 0.03286, 0.1199, 0.03246, 0.1192, 0.03314, 0.1196, 0.03331, 0.1196, 0.03331, 0.1192, 0.03314, 0.1192, 0.03411, 0.1196, 0.03394, 0.1196, 0.03394, 0.1192, 0.03411, 0.1199, 0.03479, 0.12, 0.03438])
me_plane_004.materials.append(mat_material_001)
me_plane_004.use_remesh_fix_poles = True
me_plane_004.use_remesh_preserve_attributes = False
me_plane_004.use_mirror_vertex_groups = False
me_plane_004.update()

# ---- objects
ob_microcar_white = bpy.data.objects.new('Microcar_White', me_plane)
ob_wheel_fl = bpy.data.objects.new('Wheel_FL', me_plane_001)
ob_wheel_rl = bpy.data.objects.new('Wheel_RL', me_plane_002)
ob_wheel_fr = bpy.data.objects.new('Wheel_FR', me_plane_003)
ob_wheel_rr = bpy.data.objects.new('Wheel_RR', me_plane_004)

# ---- transforms, parenting, visibility, modifiers, constraints
ob_microcar_white.location = (0.0, 0.0, 0.0)
ob_microcar_white.lineart.crease_threshold = 0.0
ob_wheel_fl.parent = ob_microcar_white
ob_wheel_fl.location = (0.0, 0.0, 0.0)
ob_wheel_fl.lineart.crease_threshold = 0.0
ob_wheel_rl.parent = ob_microcar_white
ob_wheel_rl.location = (0.0, 0.0, 0.0)
ob_wheel_rl.lineart.crease_threshold = 0.0
ob_wheel_fr.parent = ob_microcar_white
ob_wheel_fr.location = (0.0, 0.0, 0.0)
ob_wheel_fr.lineart.crease_threshold = 0.0
ob_wheel_rr.parent = ob_microcar_white
ob_wheel_rr.location = (0.0, 0.0, 0.0)
ob_wheel_rr.lineart.crease_threshold = 0.0

# ---- collection membership
col_collection.objects.link(ob_microcar_white)
col_collection.objects.link(ob_wheel_fl)
col_collection.objects.link(ob_wheel_rl)
col_collection.objects.link(ob_wheel_fr)
col_collection.objects.link(ob_wheel_rr)

# ---- scene / render settings (as saved in the file)
scene.frame_start = 1; scene.frame_end = 250; scene.frame_set(7)
scene.render.engine = 'BLENDER_EEVEE_NEXT'
scene.cycles.use_denoising = False
scene.cycles.samples = 128
scene.cycles.sampling_pattern = 'TABULATED_SOBOL'
scene.cycles.use_adaptive_sampling = False
scene.cycles.use_light_tree = False
scene.view_settings.view_transform = 'Filmic'
bpy.context.view_layer.update()

# ---- added for rendering (the .blend has no active camera and no usable light): camera, sun
cam_auto = bpy.data.cameras.new('AutoCamera')
cam_auto.lens = 50.0
cam_auto.sensor_width = 36.0
cam_auto.clip_end = 1000.0
ob_auto_camera = bpy.data.objects.new('AutoCamera', cam_auto)
scene.collection.objects.link(ob_auto_camera)
ob_auto_camera.location = (1.66386, -2.06267, 1.72014)
ob_auto_camera.rotation_euler = (1.09748, -7.21219e-08, 0.694738)
scene.camera = ob_auto_camera
light_auto_sun = bpy.data.lights.new('AutoSun', 'SUN')
light_auto_sun.energy = 3.0
light_auto_sun.angle = 0.0523599
ob_auto_sun = bpy.data.objects.new('AutoSun', light_auto_sun)
scene.collection.objects.link(ob_auto_sun)
ob_auto_sun.rotation_euler = (0.872665, 0.174533, 0.523599)
bpy.context.view_layer.update()
